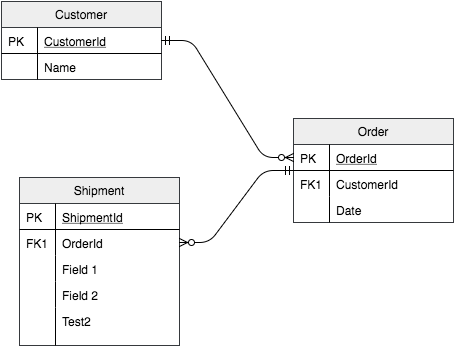

The diagram above was exported from draw.io. Its source (the exported page's mxGraphModel, read from the mxfile embedded in the PNG):
<mxGraphModel dx="703" dy="784" grid="1" gridSize="10" guides="1" tooltips="1" connect="1" arrows="1" fold="1" page="1" pageScale="1" pageWidth="826" pageHeight="1169" background="#ffffff" math="0" shadow="0">
  <root>
    <mxCell id="0" />
    <mxCell id="1" parent="0" />
    <mxCell id="39c1270dc46fbfdf-1" value="Customer" style="swimlane;fontStyle=0;childLayout=stackLayout;horizontal=1;startSize=26;fillColor=#eeeeee;horizontalStack=0;resizeParent=1;resizeLast=0;collapsible=1;marginBottom=0;swimlaneFillColor=#ffffff;rounded=0;shadow=0;strokeWidth=1;strokeColor=#36393d;" parent="1" vertex="1">
      <mxGeometry x="98" y="68" width="160" height="78" as="geometry">
        <mxRectangle x="120" y="120" width="160" height="26" as="alternateBounds" />
      </mxGeometry>
    </mxCell>
    <mxCell id="39c1270dc46fbfdf-2" value="CustomerId" style="shape=partialRectangle;top=0;left=0;right=0;bottom=1;align=left;verticalAlign=top;fillColor=none;spacingLeft=40;spacingRight=4;overflow=hidden;rotatable=0;points=[[0,0.5],[1,0.5]];portConstraint=eastwest;dropTarget=0;rounded=0;shadow=0;strokeWidth=1;fontStyle=4" parent="39c1270dc46fbfdf-1" vertex="1">
      <mxGeometry y="26" width="160" height="26" as="geometry" />
    </mxCell>
    <mxCell id="39c1270dc46fbfdf-3" value="PK" style="shape=partialRectangle;top=0;left=0;bottom=0;fillColor=none;align=left;verticalAlign=top;spacingLeft=4;spacingRight=4;overflow=hidden;rotatable=0;points=[];portConstraint=eastwest;part=1;" parent="39c1270dc46fbfdf-2" vertex="1" connectable="0">
      <mxGeometry width="36" height="26" as="geometry" />
    </mxCell>
    <mxCell id="39c1270dc46fbfdf-4" value="Name" style="shape=partialRectangle;top=0;left=0;right=0;bottom=0;align=left;verticalAlign=top;fillColor=none;spacingLeft=40;spacingRight=4;overflow=hidden;rotatable=0;points=[[0,0.5],[1,0.5]];portConstraint=eastwest;dropTarget=0;rounded=0;shadow=0;strokeWidth=1;" parent="39c1270dc46fbfdf-1" vertex="1">
      <mxGeometry y="52" width="160" height="26" as="geometry" />
    </mxCell>
    <mxCell id="39c1270dc46fbfdf-5" value="" style="shape=partialRectangle;top=0;left=0;bottom=0;fillColor=none;align=left;verticalAlign=top;spacingLeft=4;spacingRight=4;overflow=hidden;rotatable=0;points=[];portConstraint=eastwest;part=1;" parent="39c1270dc46fbfdf-4" vertex="1" connectable="0">
      <mxGeometry width="36" height="26" as="geometry" />
    </mxCell>
    <mxCell id="39c1270dc46fbfdf-6" value="Order" style="swimlane;fontStyle=0;childLayout=stackLayout;horizontal=1;startSize=26;fillColor=#eeeeee;horizontalStack=0;resizeParent=1;resizeLast=0;collapsible=1;marginBottom=0;swimlaneFillColor=#ffffff;rounded=0;shadow=0;strokeWidth=1;strokeColor=#36393d;" parent="1" vertex="1">
      <mxGeometry x="390" y="185" width="160" height="104" as="geometry">
        <mxRectangle x="360" y="120" width="160" height="26" as="alternateBounds" />
      </mxGeometry>
    </mxCell>
    <mxCell id="39c1270dc46fbfdf-7" value="OrderId" style="shape=partialRectangle;top=0;left=0;right=0;bottom=1;align=left;verticalAlign=top;fillColor=none;spacingLeft=40;spacingRight=4;overflow=hidden;rotatable=0;points=[[0,0.5],[1,0.5]];portConstraint=eastwest;dropTarget=0;rounded=0;shadow=0;strokeWidth=1;fontStyle=4" parent="39c1270dc46fbfdf-6" vertex="1">
      <mxGeometry y="26" width="160" height="26" as="geometry" />
    </mxCell>
    <mxCell id="39c1270dc46fbfdf-8" value="PK" style="shape=partialRectangle;top=0;left=0;bottom=0;fillColor=none;align=left;verticalAlign=top;spacingLeft=4;spacingRight=4;overflow=hidden;rotatable=0;points=[];portConstraint=eastwest;part=1;" parent="39c1270dc46fbfdf-7" vertex="1" connectable="0">
      <mxGeometry width="36" height="26" as="geometry" />
    </mxCell>
    <mxCell id="39c1270dc46fbfdf-9" value="CustomerId" style="shape=partialRectangle;top=0;left=0;right=0;bottom=0;align=left;verticalAlign=top;fillColor=none;spacingLeft=40;spacingRight=4;overflow=hidden;rotatable=0;points=[[0,0.5],[1,0.5]];portConstraint=eastwest;dropTarget=0;rounded=0;shadow=0;strokeWidth=1;" parent="39c1270dc46fbfdf-6" vertex="1">
      <mxGeometry y="52" width="160" height="26" as="geometry" />
    </mxCell>
    <mxCell id="39c1270dc46fbfdf-10" value="FK1" style="shape=partialRectangle;top=0;left=0;bottom=0;fillColor=none;align=left;verticalAlign=top;spacingLeft=4;spacingRight=4;overflow=hidden;rotatable=0;points=[];portConstraint=eastwest;part=1;" parent="39c1270dc46fbfdf-9" vertex="1" connectable="0">
      <mxGeometry width="36" height="26" as="geometry" />
    </mxCell>
    <mxCell id="39c1270dc46fbfdf-11" value="Date" style="shape=partialRectangle;top=0;left=0;right=0;bottom=0;align=left;verticalAlign=top;fillColor=none;spacingLeft=40;spacingRight=4;overflow=hidden;rotatable=0;points=[[0,0.5],[1,0.5]];portConstraint=eastwest;dropTarget=0;rounded=0;shadow=0;strokeWidth=1;" parent="39c1270dc46fbfdf-6" vertex="1">
      <mxGeometry y="78" width="160" height="26" as="geometry" />
    </mxCell>
    <mxCell id="39c1270dc46fbfdf-12" value="" style="shape=partialRectangle;top=0;left=0;bottom=0;fillColor=none;align=left;verticalAlign=top;spacingLeft=4;spacingRight=4;overflow=hidden;rotatable=0;points=[];portConstraint=eastwest;part=1;" parent="39c1270dc46fbfdf-11" vertex="1" connectable="0">
      <mxGeometry width="36" height="26" as="geometry" />
    </mxCell>
    <mxCell id="39c1270dc46fbfdf-13" value="" style="edgeStyle=entityRelationEdgeStyle;endArrow=ERzeroToMany;startArrow=ERmandOne;shadow=0;strokeWidth=1;" parent="1" source="39c1270dc46fbfdf-2" target="39c1270dc46fbfdf-7" edge="1">
      <mxGeometry width="100" height="100" relative="1" as="geometry">
        <mxPoint x="300" y="390" as="sourcePoint" />
        <mxPoint x="400" y="290" as="targetPoint" />
      </mxGeometry>
    </mxCell>
    <mxCell id="39c1270dc46fbfdf-14" value="Shipment" style="swimlane;fontStyle=0;childLayout=stackLayout;horizontal=1;startSize=26;fillColor=#eeeeee;horizontalStack=0;resizeParent=1;resizeLast=0;collapsible=1;marginBottom=0;swimlaneFillColor=#ffffff;rounded=0;shadow=0;strokeWidth=1;strokeColor=#36393d;" parent="1" vertex="1">
      <mxGeometry x="116" y="244" width="160" height="168" as="geometry">
        <mxRectangle x="360" y="310" width="160" height="26" as="alternateBounds" />
      </mxGeometry>
    </mxCell>
    <mxCell id="39c1270dc46fbfdf-15" value="ShipmentId" style="shape=partialRectangle;top=0;left=0;right=0;bottom=1;align=left;verticalAlign=top;fillColor=none;spacingLeft=40;spacingRight=4;overflow=hidden;rotatable=0;points=[[0,0.5],[1,0.5]];portConstraint=eastwest;dropTarget=0;rounded=0;shadow=0;strokeWidth=1;fontStyle=4" parent="39c1270dc46fbfdf-14" vertex="1">
      <mxGeometry y="26" width="160" height="26" as="geometry" />
    </mxCell>
    <mxCell id="39c1270dc46fbfdf-16" value="PK" style="shape=partialRectangle;top=0;left=0;bottom=0;fillColor=none;align=left;verticalAlign=top;spacingLeft=4;spacingRight=4;overflow=hidden;rotatable=0;points=[];portConstraint=eastwest;part=1;" parent="39c1270dc46fbfdf-15" vertex="1" connectable="0">
      <mxGeometry width="36" height="26" as="geometry" />
    </mxCell>
    <mxCell id="39c1270dc46fbfdf-17" value="OrderId" style="shape=partialRectangle;top=0;left=0;right=0;bottom=0;align=left;verticalAlign=top;fillColor=none;spacingLeft=40;spacingRight=4;overflow=hidden;rotatable=0;points=[[0,0.5],[1,0.5]];portConstraint=eastwest;dropTarget=0;rounded=0;shadow=0;strokeWidth=1;" parent="39c1270dc46fbfdf-14" vertex="1">
      <mxGeometry y="52" width="160" height="26" as="geometry" />
    </mxCell>
    <mxCell id="39c1270dc46fbfdf-18" value="FK1" style="shape=partialRectangle;top=0;left=0;bottom=0;fillColor=none;align=left;verticalAlign=top;spacingLeft=4;spacingRight=4;overflow=hidden;rotatable=0;points=[];portConstraint=eastwest;part=1;" parent="39c1270dc46fbfdf-17" vertex="1" connectable="0">
      <mxGeometry width="36" height="26" as="geometry" />
    </mxCell>
    <mxCell id="39c1270dc46fbfdf-19" value="Field 1" style="shape=partialRectangle;top=0;left=0;right=0;bottom=0;align=left;verticalAlign=top;fillColor=none;spacingLeft=40;spacingRight=4;overflow=hidden;rotatable=0;points=[[0,0.5],[1,0.5]];portConstraint=eastwest;dropTarget=0;rounded=0;shadow=0;strokeWidth=1;" parent="39c1270dc46fbfdf-14" vertex="1">
      <mxGeometry y="78" width="160" height="26" as="geometry" />
    </mxCell>
    <mxCell id="39c1270dc46fbfdf-20" value="" style="shape=partialRectangle;top=0;left=0;bottom=0;fillColor=none;align=left;verticalAlign=top;spacingLeft=4;spacingRight=4;overflow=hidden;rotatable=0;points=[];portConstraint=eastwest;part=1;" parent="39c1270dc46fbfdf-19" vertex="1" connectable="0">
      <mxGeometry width="36" height="26" as="geometry" />
    </mxCell>
    <mxCell id="39c1270dc46fbfdf-53" value="Field 2" style="shape=partialRectangle;top=0;left=0;right=0;bottom=0;align=left;verticalAlign=top;fillColor=none;spacingLeft=40;spacingRight=4;overflow=hidden;rotatable=0;points=[[0,0.5],[1,0.5]];portConstraint=eastwest;dropTarget=0;rounded=0;shadow=0;strokeWidth=1;" parent="39c1270dc46fbfdf-14" vertex="1">
      <mxGeometry y="104" width="160" height="26" as="geometry" />
    </mxCell>
    <mxCell id="39c1270dc46fbfdf-54" value="" style="shape=partialRectangle;top=0;left=0;bottom=0;fillColor=none;align=left;verticalAlign=top;spacingLeft=4;spacingRight=4;overflow=hidden;rotatable=0;points=[];portConstraint=eastwest;part=1;" parent="39c1270dc46fbfdf-53" vertex="1" connectable="0">
      <mxGeometry width="36" height="26" as="geometry" />
    </mxCell>
    <mxCell id="6e64a9c96dd261fc-7" value="Test2" style="shape=partialRectangle;top=0;left=0;right=0;bottom=0;align=left;verticalAlign=top;fillColor=none;spacingLeft=40;spacingRight=4;overflow=hidden;rotatable=0;points=[[0,0.5],[1,0.5]];portConstraint=eastwest;dropTarget=0;rounded=0;shadow=0;strokeWidth=1;" parent="39c1270dc46fbfdf-14" vertex="1">
      <mxGeometry y="130" width="160" height="38" as="geometry" />
    </mxCell>
    <mxCell id="6e64a9c96dd261fc-8" value="" style="shape=partialRectangle;top=0;left=0;bottom=0;fillColor=none;align=left;verticalAlign=top;spacingLeft=4;spacingRight=4;overflow=hidden;rotatable=0;points=[];portConstraint=eastwest;part=1;" parent="6e64a9c96dd261fc-7" vertex="1" connectable="0">
      <mxGeometry width="36" height="38" as="geometry" />
    </mxCell>
    <mxCell id="39c1270dc46fbfdf-21" value="" style="edgeStyle=entityRelationEdgeStyle;endArrow=ERzeroToMany;startArrow=ERmandOne;shadow=0;strokeWidth=1;" parent="1" source="39c1270dc46fbfdf-6" target="39c1270dc46fbfdf-17" edge="1">
      <mxGeometry width="100" height="100" relative="1" as="geometry">
        <mxPoint x="400" y="182" as="sourcePoint" />
        <mxPoint x="320" y="169" as="targetPoint" />
      </mxGeometry>
    </mxCell>
  </root>
</mxGraphModel>